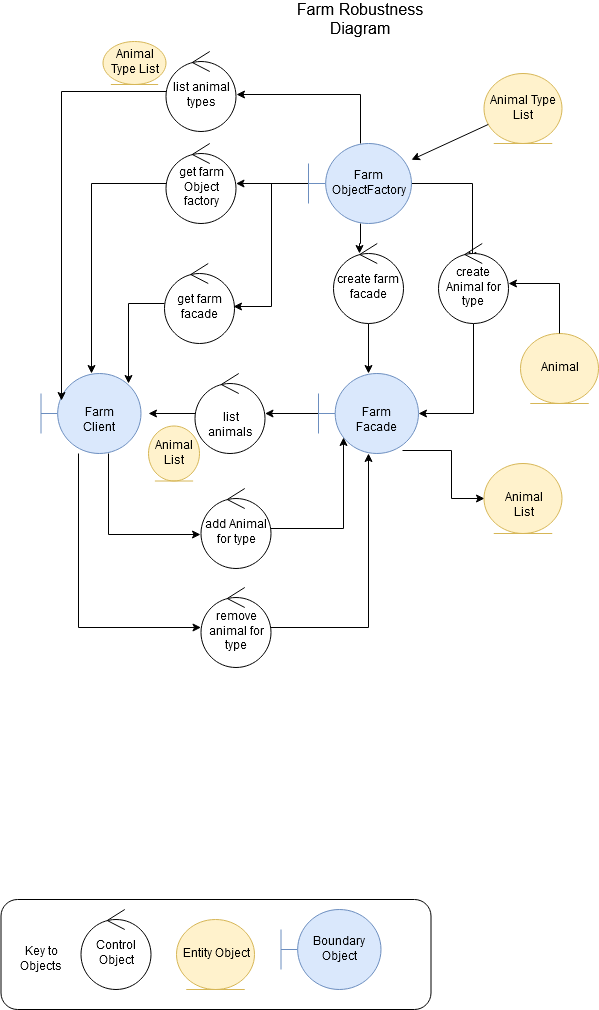

The diagram above was exported from draw.io. Its source (the exported page's mxGraphModel, read from the mxfile embedded in the PNG):
<mxGraphModel dx="1013" dy="784" grid="1" gridSize="10" guides="1" tooltips="1" connect="1" arrows="1" fold="1" page="1" pageScale="1" pageWidth="827" pageHeight="1169" background="#ffffff" math="0" shadow="0">
  <root>
    <mxCell id="0" />
    <mxCell id="1" parent="0" />
    <mxCell id="65" value="" style="rounded=1;whiteSpace=wrap;html=1;" parent="1" vertex="1">
      <mxGeometry x="37.5" y="1023" width="430" height="110" as="geometry" />
    </mxCell>
    <mxCell id="DZuMcae9LYtzn0QgDL1W-81" style="edgeStyle=orthogonalEdgeStyle;rounded=0;orthogonalLoop=1;jettySize=auto;html=1;" parent="1" source="2" target="DZuMcae9LYtzn0QgDL1W-80" edge="1">
      <mxGeometry relative="1" as="geometry" />
    </mxCell>
    <mxCell id="DZuMcae9LYtzn0QgDL1W-85" style="edgeStyle=orthogonalEdgeStyle;rounded=0;orthogonalLoop=1;jettySize=auto;html=1;entryX=0.986;entryY=0.538;entryDx=0;entryDy=0;entryPerimeter=0;" parent="1" source="2" target="DZuMcae9LYtzn0QgDL1W-70" edge="1">
      <mxGeometry relative="1" as="geometry" />
    </mxCell>
    <mxCell id="DZuMcae9LYtzn0QgDL1W-87" style="edgeStyle=orthogonalEdgeStyle;rounded=0;orthogonalLoop=1;jettySize=auto;html=1;entryX=0.371;entryY=0.125;entryDx=0;entryDy=0;entryPerimeter=0;" parent="1" source="2" target="DZuMcae9LYtzn0QgDL1W-83" edge="1">
      <mxGeometry relative="1" as="geometry" />
    </mxCell>
    <mxCell id="DZuMcae9LYtzn0QgDL1W-88" style="edgeStyle=orthogonalEdgeStyle;rounded=0;orthogonalLoop=1;jettySize=auto;html=1;entryX=1.007;entryY=0.538;entryDx=0;entryDy=0;entryPerimeter=0;" parent="1" source="2" target="DZuMcae9LYtzn0QgDL1W-69" edge="1">
      <mxGeometry relative="1" as="geometry">
        <Array as="points">
          <mxPoint x="397" y="218" />
        </Array>
      </mxGeometry>
    </mxCell>
    <mxCell id="DZuMcae9LYtzn0QgDL1W-92" style="edgeStyle=orthogonalEdgeStyle;rounded=0;orthogonalLoop=1;jettySize=auto;html=1;entryX=0.486;entryY=0.213;entryDx=0;entryDy=0;entryPerimeter=0;" parent="1" source="2" target="DZuMcae9LYtzn0QgDL1W-75" edge="1">
      <mxGeometry relative="1" as="geometry" />
    </mxCell>
    <mxCell id="2" value="&lt;div&gt;Farm&lt;/div&gt;&lt;div&gt;ObjectFactory&lt;/div&gt;" style="shape=umlBoundary;whiteSpace=wrap;html=1;fillColor=#dae8fc;strokeColor=#6c8ebf;" parent="1" vertex="1">
      <mxGeometry x="345" y="267" width="103" height="80" as="geometry" />
    </mxCell>
    <mxCell id="59" value="Control Object" style="ellipse;shape=umlControl;whiteSpace=wrap;html=1;" parent="1" vertex="1">
      <mxGeometry x="117.5" y="1033" width="70" height="80" as="geometry" />
    </mxCell>
    <mxCell id="60" value="Entity Object" style="ellipse;shape=umlEntity;whiteSpace=wrap;html=1;fillColor=#fff2cc;strokeColor=#d6b656;" parent="1" vertex="1">
      <mxGeometry x="213" y="1043" width="78" height="70" as="geometry" />
    </mxCell>
    <mxCell id="61" value="Boundary Object" style="shape=umlBoundary;whiteSpace=wrap;html=1;fillColor=#dae8fc;strokeColor=#6c8ebf;" parent="1" vertex="1">
      <mxGeometry x="317.5" y="1033" width="100" height="80" as="geometry" />
    </mxCell>
    <mxCell id="62" value="Key to Objects" style="text;html=1;strokeColor=none;fillColor=none;align=center;verticalAlign=middle;whiteSpace=wrap;rounded=0;" parent="1" vertex="1">
      <mxGeometry x="57.5" y="1073" width="40" height="20" as="geometry" />
    </mxCell>
    <mxCell id="66" value="Farm Robustness Diagram" style="text;html=1;strokeColor=none;fillColor=none;align=center;verticalAlign=middle;whiteSpace=wrap;rounded=0;fontSize=16;" parent="1" vertex="1">
      <mxGeometry x="189" y="124" width="415" height="20" as="geometry" />
    </mxCell>
    <mxCell id="DZuMcae9LYtzn0QgDL1W-66" value="Animal" style="ellipse;shape=umlEntity;whiteSpace=wrap;html=1;fillColor=#fff2cc;strokeColor=#d6b656;" parent="1" vertex="1">
      <mxGeometry x="557" y="457" width="78" height="70" as="geometry" />
    </mxCell>
    <mxCell id="DZuMcae9LYtzn0QgDL1W-90" style="edgeStyle=orthogonalEdgeStyle;rounded=0;orthogonalLoop=1;jettySize=auto;html=1;" parent="1" source="DZuMcae9LYtzn0QgDL1W-67" target="DZuMcae9LYtzn0QgDL1W-71" edge="1">
      <mxGeometry relative="1" as="geometry" />
    </mxCell>
    <mxCell id="DZuMcae9LYtzn0QgDL1W-67" value="Farm Facade" style="shape=umlBoundary;whiteSpace=wrap;html=1;fillColor=#dae8fc;strokeColor=#6c8ebf;" parent="1" vertex="1">
      <mxGeometry x="355" y="497" width="100" height="80" as="geometry" />
    </mxCell>
    <mxCell id="DZuMcae9LYtzn0QgDL1W-97" style="edgeStyle=orthogonalEdgeStyle;rounded=0;orthogonalLoop=1;jettySize=auto;html=1;entryX=-0.007;entryY=0.575;entryDx=0;entryDy=0;entryPerimeter=0;" parent="1" source="DZuMcae9LYtzn0QgDL1W-68" target="DZuMcae9LYtzn0QgDL1W-96" edge="1">
      <mxGeometry relative="1" as="geometry">
        <Array as="points">
          <mxPoint x="145" y="658" />
        </Array>
      </mxGeometry>
    </mxCell>
    <mxCell id="DZuMcae9LYtzn0QgDL1W-68" value="Farm Client" style="shape=umlBoundary;whiteSpace=wrap;html=1;fillColor=#dae8fc;strokeColor=#6c8ebf;" parent="1" vertex="1">
      <mxGeometry x="77.5" y="497" width="100" height="80" as="geometry" />
    </mxCell>
    <mxCell id="DZuMcae9LYtzn0QgDL1W-89" style="edgeStyle=orthogonalEdgeStyle;rounded=0;orthogonalLoop=1;jettySize=auto;html=1;entryX=0.205;entryY=0.338;entryDx=0;entryDy=0;entryPerimeter=0;" parent="1" source="DZuMcae9LYtzn0QgDL1W-69" target="DZuMcae9LYtzn0QgDL1W-68" edge="1">
      <mxGeometry relative="1" as="geometry" />
    </mxCell>
    <mxCell id="DZuMcae9LYtzn0QgDL1W-69" value="list animal types" style="ellipse;shape=umlControl;whiteSpace=wrap;html=1;" parent="1" vertex="1">
      <mxGeometry x="202.5" y="175" width="70" height="80" as="geometry" />
    </mxCell>
    <mxCell id="DZuMcae9LYtzn0QgDL1W-84" style="edgeStyle=orthogonalEdgeStyle;rounded=0;orthogonalLoop=1;jettySize=auto;html=1;entryX=0.875;entryY=0.125;entryDx=0;entryDy=0;entryPerimeter=0;" parent="1" source="DZuMcae9LYtzn0QgDL1W-70" target="DZuMcae9LYtzn0QgDL1W-68" edge="1">
      <mxGeometry relative="1" as="geometry" />
    </mxCell>
    <mxCell id="DZuMcae9LYtzn0QgDL1W-70" value="get farm facade" style="ellipse;shape=umlControl;whiteSpace=wrap;html=1;" parent="1" vertex="1">
      <mxGeometry x="201" y="387" width="70" height="80" as="geometry" />
    </mxCell>
    <mxCell id="DZuMcae9LYtzn0QgDL1W-91" style="edgeStyle=orthogonalEdgeStyle;rounded=0;orthogonalLoop=1;jettySize=auto;html=1;" parent="1" source="DZuMcae9LYtzn0QgDL1W-71" edge="1">
      <mxGeometry relative="1" as="geometry">
        <mxPoint x="185" y="537" as="targetPoint" />
      </mxGeometry>
    </mxCell>
    <mxCell id="DZuMcae9LYtzn0QgDL1W-71" value="list animals" style="ellipse;shape=umlControl;whiteSpace=wrap;html=1;" parent="1" vertex="1">
      <mxGeometry x="231.5" y="497" width="70" height="80" as="geometry" />
    </mxCell>
    <mxCell id="DZuMcae9LYtzn0QgDL1W-94" style="edgeStyle=orthogonalEdgeStyle;rounded=0;orthogonalLoop=1;jettySize=auto;html=1;entryX=0;entryY=0.5;entryDx=0;entryDy=0;exitX=0.84;exitY=0.963;exitDx=0;exitDy=0;exitPerimeter=0;" parent="1" source="DZuMcae9LYtzn0QgDL1W-67" target="DZuMcae9LYtzn0QgDL1W-74" edge="1">
      <mxGeometry relative="1" as="geometry">
        <mxPoint x="525" y="637" as="sourcePoint" />
      </mxGeometry>
    </mxCell>
    <mxCell id="DZuMcae9LYtzn0QgDL1W-99" style="edgeStyle=orthogonalEdgeStyle;rounded=0;orthogonalLoop=1;jettySize=auto;html=1;" parent="1" source="DZuMcae9LYtzn0QgDL1W-73" target="DZuMcae9LYtzn0QgDL1W-67" edge="1">
      <mxGeometry relative="1" as="geometry" />
    </mxCell>
    <mxCell id="DZuMcae9LYtzn0QgDL1W-100" style="edgeStyle=orthogonalEdgeStyle;rounded=0;orthogonalLoop=1;jettySize=auto;html=1;exitX=0.375;exitY=1;exitDx=0;exitDy=0;exitPerimeter=0;" parent="1" source="DZuMcae9LYtzn0QgDL1W-68" target="DZuMcae9LYtzn0QgDL1W-73" edge="1">
      <mxGeometry relative="1" as="geometry">
        <Array as="points">
          <mxPoint x="115" y="751" />
        </Array>
      </mxGeometry>
    </mxCell>
    <mxCell id="DZuMcae9LYtzn0QgDL1W-73" value="remove animal for type" style="ellipse;shape=umlControl;whiteSpace=wrap;html=1;" parent="1" vertex="1">
      <mxGeometry x="237.5" y="711" width="70" height="80" as="geometry" />
    </mxCell>
    <mxCell id="DZuMcae9LYtzn0QgDL1W-74" value="Animal List" style="ellipse;shape=umlEntity;whiteSpace=wrap;html=1;fillColor=#fff2cc;strokeColor=#d6b656;" parent="1" vertex="1">
      <mxGeometry x="520.5" y="587" width="78" height="70" as="geometry" />
    </mxCell>
    <mxCell id="DZuMcae9LYtzn0QgDL1W-93" style="edgeStyle=orthogonalEdgeStyle;rounded=0;orthogonalLoop=1;jettySize=auto;html=1;" parent="1" source="DZuMcae9LYtzn0QgDL1W-75" target="DZuMcae9LYtzn0QgDL1W-67" edge="1">
      <mxGeometry relative="1" as="geometry">
        <Array as="points">
          <mxPoint x="510" y="537" />
        </Array>
      </mxGeometry>
    </mxCell>
    <mxCell id="DZuMcae9LYtzn0QgDL1W-101" style="edgeStyle=orthogonalEdgeStyle;rounded=0;orthogonalLoop=1;jettySize=auto;html=1;exitX=0.5;exitY=0;exitDx=0;exitDy=0;" parent="1" source="DZuMcae9LYtzn0QgDL1W-66" target="DZuMcae9LYtzn0QgDL1W-75" edge="1">
      <mxGeometry relative="1" as="geometry">
        <Array as="points">
          <mxPoint x="596" y="407" />
        </Array>
      </mxGeometry>
    </mxCell>
    <mxCell id="DZuMcae9LYtzn0QgDL1W-75" value="create Animal for type" style="ellipse;shape=umlControl;whiteSpace=wrap;html=1;" parent="1" vertex="1">
      <mxGeometry x="475" y="367" width="70" height="80" as="geometry" />
    </mxCell>
    <mxCell id="DZuMcae9LYtzn0QgDL1W-76" value="Animal Type List" style="ellipse;shape=umlEntity;whiteSpace=wrap;html=1;fillColor=#fff2cc;strokeColor=#d6b656;" parent="1" vertex="1">
      <mxGeometry x="520.5" y="197" width="78" height="70" as="geometry" />
    </mxCell>
    <mxCell id="DZuMcae9LYtzn0QgDL1W-78" value="" style="endArrow=classic;html=1;" parent="1" source="DZuMcae9LYtzn0QgDL1W-76" target="2" edge="1">
      <mxGeometry width="50" height="50" relative="1" as="geometry">
        <mxPoint x="547.028" y="500.02" as="sourcePoint" />
        <mxPoint x="466" y="492.03999999999996" as="targetPoint" />
        <Array as="points" />
      </mxGeometry>
    </mxCell>
    <mxCell id="DZuMcae9LYtzn0QgDL1W-82" style="edgeStyle=orthogonalEdgeStyle;rounded=0;orthogonalLoop=1;jettySize=auto;html=1;" parent="1" source="DZuMcae9LYtzn0QgDL1W-80" target="DZuMcae9LYtzn0QgDL1W-68" edge="1">
      <mxGeometry relative="1" as="geometry" />
    </mxCell>
    <mxCell id="DZuMcae9LYtzn0QgDL1W-80" value="get farm Object factory" style="ellipse;shape=umlControl;whiteSpace=wrap;html=1;" parent="1" vertex="1">
      <mxGeometry x="202.5" y="267" width="70" height="80" as="geometry" />
    </mxCell>
    <mxCell id="DZuMcae9LYtzn0QgDL1W-86" style="edgeStyle=orthogonalEdgeStyle;rounded=0;orthogonalLoop=1;jettySize=auto;html=1;" parent="1" source="DZuMcae9LYtzn0QgDL1W-83" target="DZuMcae9LYtzn0QgDL1W-67" edge="1">
      <mxGeometry relative="1" as="geometry" />
    </mxCell>
    <mxCell id="DZuMcae9LYtzn0QgDL1W-83" value="create farm facade" style="ellipse;shape=umlControl;whiteSpace=wrap;html=1;" parent="1" vertex="1">
      <mxGeometry x="370" y="367" width="70" height="80" as="geometry" />
    </mxCell>
    <mxCell id="DZuMcae9LYtzn0QgDL1W-98" style="edgeStyle=orthogonalEdgeStyle;rounded=0;orthogonalLoop=1;jettySize=auto;html=1;entryX=0.25;entryY=0.8;entryDx=0;entryDy=0;entryPerimeter=0;" parent="1" source="DZuMcae9LYtzn0QgDL1W-96" target="DZuMcae9LYtzn0QgDL1W-67" edge="1">
      <mxGeometry relative="1" as="geometry" />
    </mxCell>
    <mxCell id="DZuMcae9LYtzn0QgDL1W-96" value="add Animal for type" style="ellipse;shape=umlControl;whiteSpace=wrap;html=1;" parent="1" vertex="1">
      <mxGeometry x="237.5" y="612" width="70" height="80" as="geometry" />
    </mxCell>
    <mxCell id="DZuMcae9LYtzn0QgDL1W-104" value="Animal List" style="ellipse;shape=umlEntity;whiteSpace=wrap;html=1;fillColor=#fff2cc;strokeColor=#d6b656;" parent="1" vertex="1">
      <mxGeometry x="185" y="549.5" width="51" height="55" as="geometry" />
    </mxCell>
    <mxCell id="DZuMcae9LYtzn0QgDL1W-105" value="Animal Type List" style="ellipse;shape=umlEntity;whiteSpace=wrap;html=1;fillColor=#fff2cc;strokeColor=#d6b656;" parent="1" vertex="1">
      <mxGeometry x="139.5" y="165" width="63" height="43" as="geometry" />
    </mxCell>
  </root>
</mxGraphModel>